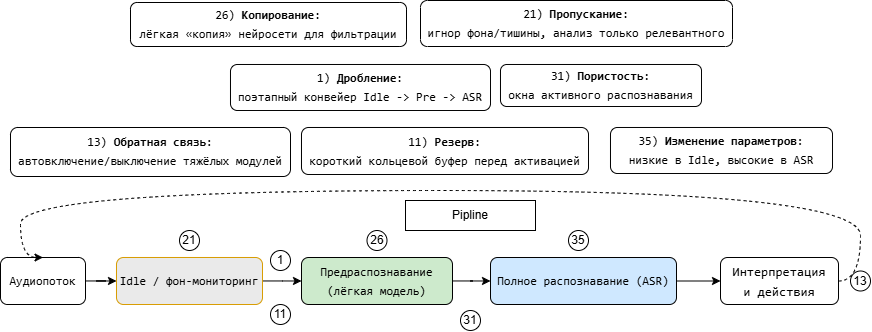

The diagram above was exported from draw.io. Its source (the exported page's mxGraphModel, read from the mxfile embedded in the PNG):
<mxGraphModel dx="1868" dy="878" grid="1" gridSize="10" guides="1" tooltips="1" connect="1" arrows="1" fold="1" page="1" pageScale="1" pageWidth="850" pageHeight="1100" math="0" shadow="0">
  <root>
    <mxCell id="0" />
    <mxCell id="1" parent="0" />
    <mxCell id="vrWnA5NtAAc6spLsfgfW-1" value="&lt;div style=&quot;font-family: Consolas, &amp;quot;Courier New&amp;quot;, monospace; line-height: 19px; white-space: pre;&quot;&gt;&lt;font style=&quot;color: rgb(0, 0, 0);&quot;&gt;1) &lt;b style=&quot;&quot;&gt;Дробление&lt;/b&gt;:&lt;br&gt;поэтапный конвейер Idle -&amp;gt; Pre &lt;font style=&quot;color: rgb(0, 0, 0);&quot;&gt;-&amp;gt;&lt;/font&gt;&lt;span style=&quot;color: rgb(220, 220, 170);&quot;&gt; &lt;/span&gt;ASR&lt;/font&gt;&lt;/div&gt;" style="rounded=1;whiteSpace=wrap;html=1;" vertex="1" parent="1">
      <mxGeometry x="80" y="434" width="260" height="46" as="geometry" />
    </mxCell>
    <mxCell id="vrWnA5NtAAc6spLsfgfW-2" value="&lt;div style=&quot;font-family: Consolas, &amp;quot;Courier New&amp;quot;, monospace; line-height: 19px; white-space: pre;&quot;&gt;&lt;font style=&quot;color: rgb(0, 0, 0);&quot;&gt;26) &lt;font&gt;&lt;b&gt;Копирование&lt;/b&gt;&lt;/font&gt;&lt;span&gt;:&lt;/span&gt;&lt;br&gt;&lt;div style=&quot;line-height: 19px;&quot;&gt;лёгкая «копия» нейросети для фильтрации&lt;/div&gt;&lt;/font&gt;&lt;/div&gt;" style="rounded=1;whiteSpace=wrap;html=1;" vertex="1" parent="1">
      <mxGeometry x="-20" y="372" width="276" height="44" as="geometry" />
    </mxCell>
    <mxCell id="vrWnA5NtAAc6spLsfgfW-3" value="&lt;div style=&quot;font-family: Consolas, &amp;quot;Courier New&amp;quot;, monospace; line-height: 19px; white-space: pre;&quot;&gt;&lt;font style=&quot;color: rgb(0, 0, 0);&quot;&gt;21) &lt;b&gt;Пропускание&lt;/b&gt;:&lt;br&gt;&lt;div style=&quot;line-height: 19px;&quot;&gt;игнор фона/тишины, анализ только релевантного&lt;/div&gt;&lt;/font&gt;&lt;/div&gt;" style="rounded=1;whiteSpace=wrap;html=1;" vertex="1" parent="1">
      <mxGeometry x="270" y="370" width="312" height="46" as="geometry" />
    </mxCell>
    <mxCell id="vrWnA5NtAAc6spLsfgfW-4" value="&lt;div style=&quot;font-family: Consolas, &amp;quot;Courier New&amp;quot;, monospace; line-height: 19px; white-space: pre;&quot;&gt;&lt;font&gt;11) &lt;b style=&quot;&quot;&gt;Резерв&lt;/b&gt;:&lt;br&gt;&lt;div style=&quot;line-height: 19px;&quot;&gt;короткий кольцевой буфер перед активацией&lt;/div&gt;&lt;/font&gt;&lt;/div&gt;" style="rounded=1;whiteSpace=wrap;html=1;labelBackgroundColor=none;fontColor=#000000;" vertex="1" parent="1">
      <mxGeometry x="151" y="497" width="287" height="47" as="geometry" />
    </mxCell>
    <mxCell id="vrWnA5NtAAc6spLsfgfW-5" value="&lt;div style=&quot;font-family: Consolas, &amp;quot;Courier New&amp;quot;, monospace; line-height: 19px; white-space: pre;&quot;&gt;&lt;font&gt;35) &lt;b style=&quot;&quot;&gt;Изменение параметров&lt;/b&gt;:&lt;br&gt;&lt;div style=&quot;line-height: 19px;&quot;&gt;низкие в Idle, высокие в ASR&lt;/div&gt;&lt;/font&gt;&lt;/div&gt;" style="rounded=1;whiteSpace=wrap;html=1;labelBackgroundColor=none;fontColor=#000000;" vertex="1" parent="1">
      <mxGeometry x="460" y="497" width="222" height="46" as="geometry" />
    </mxCell>
    <mxCell id="vrWnA5NtAAc6spLsfgfW-6" value="&lt;div style=&quot;font-family: Consolas, &amp;quot;Courier New&amp;quot;, monospace; line-height: 19px; white-space: pre;&quot;&gt;&lt;font&gt;13) &lt;b style=&quot;&quot;&gt;Обратная связь&lt;/b&gt;:&lt;br&gt;&lt;div style=&quot;line-height: 19px;&quot;&gt;автовключение/выключение тяжёлых модулей&lt;/div&gt;&lt;/font&gt;&lt;/div&gt;" style="rounded=1;whiteSpace=wrap;html=1;labelBackgroundColor=none;fontColor=#000000;" vertex="1" parent="1">
      <mxGeometry x="-140" y="497" width="280" height="49" as="geometry" />
    </mxCell>
    <mxCell id="vrWnA5NtAAc6spLsfgfW-7" value="&lt;div style=&quot;font-family: Consolas, &amp;quot;Courier New&amp;quot;, monospace; line-height: 19px; white-space: pre;&quot;&gt;&lt;font&gt;31) &lt;b&gt;Пористость&lt;/b&gt;:&lt;br&gt;&lt;div style=&quot;line-height: 19px;&quot;&gt;окна активного распознавания&lt;/div&gt;&lt;/font&gt;&lt;/div&gt;" style="rounded=1;whiteSpace=wrap;html=1;labelBackgroundColor=none;fontColor=#000000;" vertex="1" parent="1">
      <mxGeometry x="350" y="434" width="201" height="42" as="geometry" />
    </mxCell>
    <mxCell id="vrWnA5NtAAc6spLsfgfW-43" value="" style="group" vertex="1" connectable="0" parent="1">
      <mxGeometry x="-150" y="560" width="870" height="140" as="geometry" />
    </mxCell>
    <mxCell id="vrWnA5NtAAc6spLsfgfW-17" style="edgeStyle=orthogonalEdgeStyle;rounded=0;orthogonalLoop=1;jettySize=auto;html=1;entryX=0;entryY=0.5;entryDx=0;entryDy=0;endSize=6;startSize=6;jumpSize=6;" edge="1" parent="vrWnA5NtAAc6spLsfgfW-43" source="vrWnA5NtAAc6spLsfgfW-8" target="vrWnA5NtAAc6spLsfgfW-9">
      <mxGeometry relative="1" as="geometry" />
    </mxCell>
    <mxCell id="vrWnA5NtAAc6spLsfgfW-8" value="&lt;div style=&quot;font-family: Consolas, &amp;quot;Courier New&amp;quot;, monospace; line-height: 19px; white-space: pre;&quot;&gt;&lt;div style=&quot;line-height: 19px;&quot;&gt;&lt;font&gt;Аудиопоток&lt;/font&gt;&lt;/div&gt;&lt;/div&gt;" style="rounded=1;whiteSpace=wrap;html=1;labelBackgroundColor=none;fontColor=default;" vertex="1" parent="vrWnA5NtAAc6spLsfgfW-43">
      <mxGeometry y="67" width="85" height="47" as="geometry" />
    </mxCell>
    <mxCell id="vrWnA5NtAAc6spLsfgfW-18" style="edgeStyle=orthogonalEdgeStyle;rounded=0;orthogonalLoop=1;jettySize=auto;html=1;entryX=0;entryY=0.5;entryDx=0;entryDy=0;" edge="1" parent="vrWnA5NtAAc6spLsfgfW-43" source="vrWnA5NtAAc6spLsfgfW-9" target="vrWnA5NtAAc6spLsfgfW-11">
      <mxGeometry relative="1" as="geometry" />
    </mxCell>
    <mxCell id="vrWnA5NtAAc6spLsfgfW-9" value="&lt;div style=&quot;font-family: Consolas, &amp;quot;Courier New&amp;quot;, monospace; line-height: 19px; white-space: pre;&quot;&gt;&lt;div style=&quot;line-height: 19px;&quot;&gt;&lt;div style=&quot;line-height: 19px;&quot;&gt;&lt;font&gt;Idle / фон-мониторинг&lt;/font&gt;&lt;/div&gt;&lt;/div&gt;&lt;/div&gt;" style="rounded=1;whiteSpace=wrap;html=1;labelBackgroundColor=none;fillColor=#EAEAEA;strokeColor=#d79b00;" vertex="1" parent="vrWnA5NtAAc6spLsfgfW-43">
      <mxGeometry x="116" y="67" width="146" height="47" as="geometry" />
    </mxCell>
    <mxCell id="vrWnA5NtAAc6spLsfgfW-19" style="edgeStyle=orthogonalEdgeStyle;rounded=0;orthogonalLoop=1;jettySize=auto;html=1;entryX=0;entryY=0.5;entryDx=0;entryDy=0;" edge="1" parent="vrWnA5NtAAc6spLsfgfW-43" source="vrWnA5NtAAc6spLsfgfW-11" target="vrWnA5NtAAc6spLsfgfW-12">
      <mxGeometry relative="1" as="geometry" />
    </mxCell>
    <mxCell id="vrWnA5NtAAc6spLsfgfW-11" value="&lt;div style=&quot;font-family: Consolas, &amp;quot;Courier New&amp;quot;, monospace; line-height: 19px; white-space: pre;&quot;&gt;&lt;div style=&quot;line-height: 19px;&quot;&gt;&lt;div style=&quot;line-height: 19px;&quot;&gt;&lt;div style=&quot;line-height: 19px;&quot;&gt;&lt;font&gt;Предраспознавание&lt;br/&gt;(лёгкая модель)&lt;/font&gt;&lt;/div&gt;&lt;/div&gt;&lt;/div&gt;&lt;/div&gt;" style="rounded=1;whiteSpace=wrap;html=1;labelBackgroundColor=none;fontColor=default;fillColor=#CDEACC;" vertex="1" parent="vrWnA5NtAAc6spLsfgfW-43">
      <mxGeometry x="301" y="67" width="151" height="47" as="geometry" />
    </mxCell>
    <mxCell id="vrWnA5NtAAc6spLsfgfW-20" style="edgeStyle=orthogonalEdgeStyle;rounded=0;orthogonalLoop=1;jettySize=auto;html=1;entryX=0;entryY=0.5;entryDx=0;entryDy=0;" edge="1" parent="vrWnA5NtAAc6spLsfgfW-43" source="vrWnA5NtAAc6spLsfgfW-12" target="vrWnA5NtAAc6spLsfgfW-13">
      <mxGeometry relative="1" as="geometry" />
    </mxCell>
    <mxCell id="vrWnA5NtAAc6spLsfgfW-12" value="&lt;div style=&quot;font-family: Consolas, &amp;quot;Courier New&amp;quot;, monospace; line-height: 19px; white-space: pre;&quot;&gt;&lt;div style=&quot;line-height: 19px;&quot;&gt;&lt;div style=&quot;line-height: 19px;&quot;&gt;&lt;div style=&quot;line-height: 19px;&quot;&gt;&lt;div style=&quot;line-height: 19px;&quot;&gt;&lt;font&gt;Полное распознавание (ASR)&lt;/font&gt;&lt;/div&gt;&lt;/div&gt;&lt;/div&gt;&lt;/div&gt;&lt;/div&gt;" style="rounded=1;whiteSpace=wrap;html=1;labelBackgroundColor=none;fontColor=default;fillColor=#CFE8FF;" vertex="1" parent="vrWnA5NtAAc6spLsfgfW-43">
      <mxGeometry x="490" y="67" width="186" height="47" as="geometry" />
    </mxCell>
    <mxCell id="vrWnA5NtAAc6spLsfgfW-21" style="edgeStyle=orthogonalEdgeStyle;rounded=0;orthogonalLoop=1;jettySize=auto;html=1;entryX=0.5;entryY=0;entryDx=0;entryDy=0;curved=1;dashed=1;exitX=1;exitY=0.5;exitDx=0;exitDy=0;" edge="1" parent="vrWnA5NtAAc6spLsfgfW-43" source="vrWnA5NtAAc6spLsfgfW-13" target="vrWnA5NtAAc6spLsfgfW-8">
      <mxGeometry relative="1" as="geometry">
        <mxPoint x="250" y="360" as="targetPoint" />
        <Array as="points">
          <mxPoint x="860" y="91" />
          <mxPoint x="860" />
          <mxPoint x="20" />
          <mxPoint x="20" y="67" />
        </Array>
      </mxGeometry>
    </mxCell>
    <mxCell id="vrWnA5NtAAc6spLsfgfW-13" value="&lt;div style=&quot;font-family: Consolas, &amp;quot;Courier New&amp;quot;, monospace; line-height: 19px; white-space: pre;&quot;&gt;&lt;div style=&quot;line-height: 19px;&quot;&gt;&lt;div style=&quot;line-height: 19px;&quot;&gt;&lt;div style=&quot;line-height: 19px;&quot;&gt;&lt;div style=&quot;line-height: 19px;&quot;&gt;&lt;div style=&quot;line-height: 19px;&quot;&gt;&lt;font style=&quot;font-size: 13px; color: rgb(0, 0, 0);&quot;&gt;Интерпретация&lt;br/&gt;и действия&lt;/font&gt;&lt;/div&gt;&lt;/div&gt;&lt;/div&gt;&lt;/div&gt;&lt;/div&gt;&lt;/div&gt;" style="rounded=1;whiteSpace=wrap;html=1;" vertex="1" parent="vrWnA5NtAAc6spLsfgfW-43">
      <mxGeometry x="720" y="67" width="118" height="47" as="geometry" />
    </mxCell>
    <mxCell id="vrWnA5NtAAc6spLsfgfW-27" value="13" style="ellipse;whiteSpace=wrap;html=1;aspect=fixed;" vertex="1" parent="vrWnA5NtAAc6spLsfgfW-43">
      <mxGeometry x="850" y="80.5" width="20" height="20" as="geometry" />
    </mxCell>
    <mxCell id="vrWnA5NtAAc6spLsfgfW-32" value="1" style="ellipse;whiteSpace=wrap;html=1;aspect=fixed;" vertex="1" parent="vrWnA5NtAAc6spLsfgfW-43">
      <mxGeometry x="270" y="60" width="20" height="20" as="geometry" />
    </mxCell>
    <mxCell id="vrWnA5NtAAc6spLsfgfW-36" value="21" style="ellipse;whiteSpace=wrap;html=1;aspect=fixed;" vertex="1" parent="vrWnA5NtAAc6spLsfgfW-43">
      <mxGeometry x="179" y="40" width="20" height="20" as="geometry" />
    </mxCell>
    <mxCell id="vrWnA5NtAAc6spLsfgfW-37" value="26" style="ellipse;whiteSpace=wrap;html=1;aspect=fixed;" vertex="1" parent="vrWnA5NtAAc6spLsfgfW-43">
      <mxGeometry x="366.5" y="40" width="20" height="20" as="geometry" />
    </mxCell>
    <mxCell id="vrWnA5NtAAc6spLsfgfW-38" value="35" style="ellipse;whiteSpace=wrap;html=1;aspect=fixed;" vertex="1" parent="vrWnA5NtAAc6spLsfgfW-43">
      <mxGeometry x="568" y="40" width="20" height="20" as="geometry" />
    </mxCell>
    <mxCell id="vrWnA5NtAAc6spLsfgfW-40" value="31" style="ellipse;whiteSpace=wrap;html=1;aspect=fixed;" vertex="1" parent="vrWnA5NtAAc6spLsfgfW-43">
      <mxGeometry x="460" y="120" width="20" height="20" as="geometry" />
    </mxCell>
    <mxCell id="vrWnA5NtAAc6spLsfgfW-41" value="11" style="ellipse;whiteSpace=wrap;html=1;aspect=fixed;" vertex="1" parent="vrWnA5NtAAc6spLsfgfW-43">
      <mxGeometry x="270" y="114" width="20" height="20" as="geometry" />
    </mxCell>
    <mxCell id="vrWnA5NtAAc6spLsfgfW-44" value="Pipline" style="rounded=0;whiteSpace=wrap;html=1;" vertex="1" parent="vrWnA5NtAAc6spLsfgfW-43">
      <mxGeometry x="405" y="10" width="130" height="30" as="geometry" />
    </mxCell>
  </root>
</mxGraphModel>